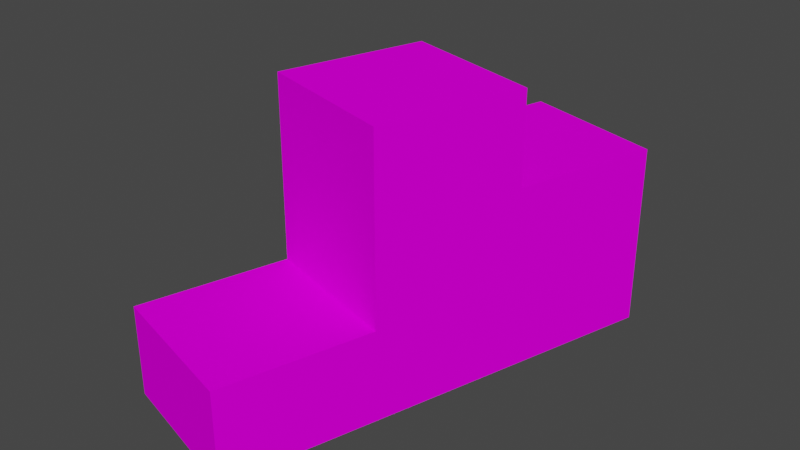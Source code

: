 # Source: fra_box1.blend  (saved by Blender 3.3.6; exported with 4.5.12 LTS)
import bpy
from mathutils import Matrix  # noqa: F401  (used for matrix-valued properties, if any)

bpy.ops.wm.read_factory_settings(use_empty=True)
scene = bpy.context.scene
scene.name = 'Scene'

# ---- collections
col_collection = bpy.data.collections.new('Collection'); scene.collection.children.link(col_collection)

# ---- images (referenced by path relative to the original .blend; pixels are not part of the script)
import os
ASSET_DIR = os.environ.get("B2B_ASSET_DIR", "")  # directory of the original .blend (textures are referenced by path, not embedded)
HERE = os.path.dirname(os.path.abspath(__file__))  # packed textures are extracted next to this script under _unpacked/

def load_image(name, relpath, width, height, colorspace="sRGB"):
    """Load a texture the original file referenced (path relative to the .blend, or extracted next to this script)."""
    p = next((c for c in (os.path.join(HERE, relpath), os.path.join(ASSET_DIR, relpath)) if relpath and os.path.exists(c)), "")
    if p:
        img = bpy.data.images.load(p, check_existing=True)
        img.name = name
    else:  # same state as the original file: an image datablock whose file is absent (Cycles renders it pink)
        img = bpy.data.images.new(name, width, height)
        img.source = "FILE"
        img.filepath = "//" + (relpath or name)
    img.colorspace_settings.name = colorspace
    return img
img_level1_64box2_png = load_image('level1_64box2.png', 'level1_64box2.png', 1024, 1024, 'sRGB')
img_level1_64box1_png = load_image('level1_64box1.png', 'level1_64box1.png', 1024, 1024, 'sRGB')

# ---- materials (node trees are filled in below, after node groups)
mat_level1_64box2 = bpy.data.materials.new('level1_64box2')
mat_level1_64box2.alpha_threshold = 0.0
mat_level1_64box2.use_transparent_shadow = False
mat_level1_64box2.diffuse_color = (1.0, 1.0, 1.0, 1.0)
mat_level1_64box2.roughness = 0.5
mat_level1_64box1 = bpy.data.materials.new('level1_64box1')
mat_level1_64box1.alpha_threshold = 0.0
mat_level1_64box1.use_transparent_shadow = False
mat_level1_64box1.diffuse_color = (1.0, 1.0, 1.0, 1.0)
mat_level1_64box1.roughness = 0.5

# ---- material node trees
mat_level1_64box2.use_nodes = True; mat_level1_64box2.node_tree.nodes.clear()
_N = mat_level1_64box2.node_tree.nodes; _L = mat_level1_64box2.node_tree.links
n0 = _N.new('ShaderNodeBsdfDiffuse'); n0.name = 'Diffuse BSDF'; n0.location = (0, 0)
n1 = _N.new('ShaderNodeTexImage'); n1.name = 'Image Texture'; n1.location = (0, 0)
n1.image = img_level1_64box2_png
n2 = _N.new('ShaderNodeOutputMaterial'); n2.name = 'Material Output'; n2.location = (0, 0)
_L.new(n0.outputs[0], n2.inputs[0])
_L.new(n1.outputs[0], n0.inputs[0])
n2.is_active_output = True
mat_level1_64box1.use_nodes = True; mat_level1_64box1.node_tree.nodes.clear()
_N = mat_level1_64box1.node_tree.nodes; _L = mat_level1_64box1.node_tree.links
n0 = _N.new('ShaderNodeBsdfDiffuse'); n0.name = 'Diffuse BSDF'; n0.location = (0, 0)
n1 = _N.new('ShaderNodeTexImage'); n1.name = 'Image Texture'; n1.location = (0, 0)
n1.image = img_level1_64box1_png
n2 = _N.new('ShaderNodeOutputMaterial'); n2.name = 'Material Output'; n2.location = (0, 0)
_L.new(n0.outputs[0], n2.inputs[0])
_L.new(n1.outputs[0], n0.inputs[0])
n2.is_active_output = True

# ---- world
world_world = bpy.data.worlds.new('World'); scene.world = world_world
world_world.use_nodes = True; world_world.node_tree.nodes.clear()
_N = world_world.node_tree.nodes; _L = world_world.node_tree.links
n0 = _N.new('ShaderNodeOutputWorld'); n0.name = 'World Output'; n0.location = (300, 300)
n1 = _N.new('ShaderNodeBackground'); n1.name = 'Background'; n1.location = (10, 300)
n1.inputs[0].default_value = (0.05088, 0.05088, 0.05088, 1.0)
_L.new(n1.outputs[0], n0.inputs[0])
n0.is_active_output = True
world_world.color = (0.05088, 0.05088, 0.05088)
world_world.use_sun_shadow = False
world_world.sun_shadow_jitter_overblur = 0.0

# ---- meshes
me_track1_pmd0_mesh_005 = bpy.data.meshes.new('track1.PMD0.mesh.005')
me_track1_pmd0_mesh_005.from_pydata([(8.479, 3.449, 17.44), (8.479, 3.449, 26.16), (-5.363, 7.418, 26.16), (-5.363, 7.418, 17.44), (12.45, 17.29, 0.0), (12.45, 17.29, 17.44), (-1.394, 21.26, 17.44), (-1.394, 21.26, 0.0), (-9.332, -6.424, 8.719), (-13.3, -20.27, 8.719), (-13.3, -20.27, 0.0), (-9.332, -6.424, 0.0), (4.51, -10.39, 8.719), (-9.332, -6.424, 26.16), (4.51, -10.39, 26.16), (0.5407, -24.24, 0.0), (0.5407, -24.24, 8.719), (4.51, -10.39, 0.0)], [], [(0, 3, 2, 1), (4, 7, 6, 5), (0, 5, 6, 3), (8, 11, 10, 9), (12, 14, 13, 8), (15, 17, 12, 16), (16, 12, 8, 9), (12, 17, 4, 5, 0), (11, 8, 3, 6, 7), (8, 13, 2, 3), (10, 15, 16, 9), (13, 14, 1, 2), (0, 1, 14, 12), (10, 7, 4, 15)])
me_track1_pmd0_mesh_005.polygons.foreach_set('material_index', [0, 0, 0, 0, 0, 0, 0, 1, 1, 1, 1, 1, 1, 1])
_uv = me_track1_pmd0_mesh_005.uv_layers.new(name='UVMap')
_uv.uv.foreach_set('vector', [0.0, 0.005776, 1.0, 0.005778, 1.0, 0.9942, 0.0, 0.9942, 0.0, 0.0, 1.0, 0.0, 1.0, 2.0, 0.0, 2.0, 8.333, -0.01051, 8.333, -0.01931, 8.0, -0.01931, 8.0, -0.01056, 0.0, 0.9942, 0.0, 0.005776, 1.0, 0.005776, 1.0, 0.9942, 1.0, 0.0, 1.0, 2.0, 0.0, 2.0, 0.0, 0.0, 0.0, 0.005776, 1.0, 0.005778, 1.0, 0.9942, 0.0, 0.9942, 10.0, -0.02805, 9.0, -0.02806, 9.0, -0.00167, 10.0, -0.001534, -1.0, 0.0, -1.0, -1.0, 1.0, -1.0, 1.0, 1.0, 0.0, 1.0, 2.0, -1.0, 2.0, 0.0, 1.0, 1.0, 0.0, 1.0, 0.0, -1.0, 1.0, 0.0, 1.0, 2.0, 0.0, 2.0, 0.0, 1.0, 0.0, 0.005776, 1.0, 0.005776, 1.0, 0.9942, 0.0, 0.9942, 8.333, -0.01051, 8.333, -0.01931, 8.0, -0.01931, 8.0, -0.01056, 1.0, 1.0, 1.0, 2.0, 0.0, 2.0, 0.0, 0.0, 0.0, 0.005776, 1.0, 0.0, 0.0, 0.0, 1.0, 0.005776])
me_track1_pmd0_mesh_005.materials.append(mat_level1_64box2)
me_track1_pmd0_mesh_005.materials.append(mat_level1_64box1)
me_track1_pmd0_mesh_005.use_remesh_preserve_volume = False
me_track1_pmd0_mesh_005.use_remesh_preserve_attributes = False
me_track1_pmd0_mesh_005.use_mirror_vertex_groups = False
me_track1_pmd0_mesh_005.update()

# ---- objects
ob_main = bpy.data.objects.new('main', me_track1_pmd0_mesh_005)

# ---- transforms, parenting, visibility, modifiers, constraints
ob_main.location = (0.0, 0.0, 0.0)
ob_main.lineart.crease_threshold = 0.0

# ---- collection membership
col_collection.objects.link(ob_main)

# ---- scene / render settings (as saved in the file)
scene.frame_start = 1; scene.frame_end = 250; scene.frame_set(1)
scene.render.engine = 'BLENDER_EEVEE_NEXT'
scene.cycles.sampling_pattern = 'TABULATED_SOBOL'
scene.cycles.use_light_tree = False
scene.view_settings.view_transform = 'Filmic'
bpy.context.view_layer.update()

# ---- added for rendering (the .blend has no active camera and no usable light): camera, sun
cam_auto = bpy.data.cameras.new('AutoCamera')
cam_auto.lens = 50.0
cam_auto.sensor_width = 36.0
cam_auto.clip_end = 1000.0
ob_auto_camera = bpy.data.objects.new('AutoCamera', cam_auto)
scene.collection.objects.link(ob_auto_camera)
ob_auto_camera.location = (53.6577, -66.3891, 56.3454)
ob_auto_camera.rotation_euler = (1.09748, -7.21219e-08, 0.694738)
scene.camera = ob_auto_camera
light_auto_sun = bpy.data.lights.new('AutoSun', 'SUN')
light_auto_sun.energy = 3.0
light_auto_sun.angle = 0.0523599
ob_auto_sun = bpy.data.objects.new('AutoSun', light_auto_sun)
scene.collection.objects.link(ob_auto_sun)
ob_auto_sun.rotation_euler = (0.872665, 0.174533, 0.523599)
bpy.context.view_layer.update()
